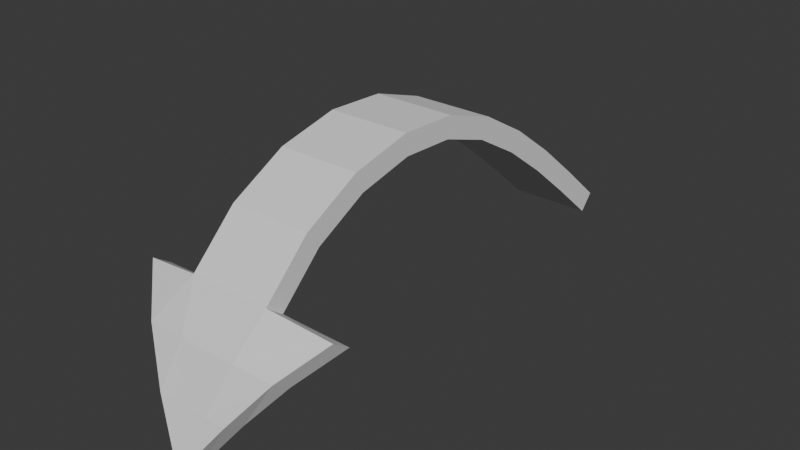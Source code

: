 # Source: rounded_arrow.blend  (saved by Blender 5.0.119; exported with 4.5.12 LTS)
import bpy
from mathutils import Matrix  # noqa: F401  (used for matrix-valued properties, if any)

bpy.ops.wm.read_factory_settings(use_empty=True)
scene = bpy.context.scene
scene.name = 'Scene'

# ---- collections
col_collection = bpy.data.collections.new('Collection'); scene.collection.children.link(col_collection)

# ---- world
world_world = bpy.data.worlds.new('World'); scene.world = world_world
world_world.use_nodes = True; world_world.node_tree.nodes.clear()
_N = world_world.node_tree.nodes; _L = world_world.node_tree.links
n0 = _N.new('ShaderNodeOutputWorld'); n0.name = 'World Output'; n0.location = (200, 100)
n1 = _N.new('ShaderNodeBackground'); n1.name = 'Background'; n1.location = (-200, 100)
n1.inputs[0].default_value = (0.05088, 0.05088, 0.05088, 1.0)
_L.new(n1.outputs[0], n0.inputs[0])
n0.is_active_output = True
world_world.color = (0.05088, 0.05088, 0.05088)
world_world.sun_shadow_jitter_overblur = 0.0

# ---- meshes
me_plane = bpy.data.meshes.new('Plane')
me_plane.from_pydata([(0.05738, 0.009855, 0.01137), (-0.05738, 0.009855, 0.01137), (0.05738, -0.658, 0.1213), (-0.05738, -0.658, 0.1213), (0.1431, -0.6475, 0.1073), (-0.1431, -0.6475, 0.1073), (0.006857, -0.7482, -0.06125), (-0.006856, -0.7482, -0.06125), (0.05738, -0.593, 0.1844), (0.05738, -0.513, 0.2273), (0.05738, -0.4268, 0.2469), (0.05738, -0.3429, 0.2434), (0.05738, -0.2647, 0.2177), (0.05738, -0.1921, 0.1754), (0.05738, -0.1239, 0.125), (0.05738, -0.05702, 0.06934), (-0.05738, -0.05702, 0.06934), (-0.05738, -0.1239, 0.125), (-0.05738, -0.1921, 0.1754), (-0.05738, -0.2647, 0.2177), (-0.05738, -0.3429, 0.2434), (-0.05738, -0.4268, 0.2469), (-0.05738, -0.513, 0.2273), (-0.05738, -0.593, 0.1844), (0.04054, -0.696, 0.06259), (0.0237, -0.724, 1.32e-05), (-0.04054, -0.696, 0.06259), (-0.0237, -0.724, 1.32e-05), (-0.09767, -0.6926, 0.05987), (-0.05226, -0.7242, 0.0008895), (0.05226, -0.7242, 0.0008895), (0.09767, -0.6926, 0.05987), (0.05738, -0.009855, -0.01137), (-0.05738, -0.009855, -0.01137), (0.0573, -0.6343, 0.1028), (-0.0573, -0.6343, 0.1028), (0.1429, -0.6226, 0.09044), (-0.1429, -0.6226, 0.09044), (0.006859, -0.7202, -0.07231), (-0.006859, -0.7202, -0.07231), (0.05738, -0.5753, 0.1602), (0.05738, -0.5024, 0.1991), (0.05738, -0.4241, 0.2169), (0.05738, -0.3482, 0.2138), (0.05738, -0.2771, 0.1903), (0.05738, -0.2086, 0.1503), (0.05738, -0.1425, 0.1013), (0.05738, -0.07649, 0.0464), (-0.05738, -0.07649, 0.0464), (-0.05738, -0.1425, 0.1013), (-0.05738, -0.2086, 0.1503), (-0.05738, -0.2771, 0.1903), (-0.05738, -0.3482, 0.2138), (-0.05738, -0.4241, 0.2169), (-0.05738, -0.5024, 0.1991), (-0.05738, -0.5753, 0.1602), (0.04051, -0.6697, 0.04801), (0.0237, -0.6963, -0.01175), (-0.04051, -0.6697, 0.04801), (-0.0237, -0.6963, -0.01175), (-0.09752, -0.6675, 0.04333), (-0.05222, -0.6969, -0.0117), (0.05222, -0.6969, -0.0117), (0.09752, -0.6675, 0.04333)], [], [(8, 23, 3, 2), (27, 29, 7), (30, 25, 6), (25, 27, 7, 6), (0, 1, 16, 15), (15, 16, 17, 14), (14, 17, 18, 13), (13, 18, 19, 12), (12, 19, 20, 11), (11, 20, 21, 10), (10, 21, 22, 9), (9, 22, 23, 8), (2, 3, 26, 24), (24, 26, 27, 25), (31, 24, 25, 30), (26, 28, 29, 27), (3, 5, 28, 26), (4, 2, 24, 31), (40, 34, 35, 55), (59, 39, 61), (62, 38, 57), (57, 38, 39, 59), (32, 47, 48, 33), (47, 46, 49, 48), (46, 45, 50, 49), (45, 44, 51, 50), (44, 43, 52, 51), (43, 42, 53, 52), (42, 41, 54, 53), (41, 40, 55, 54), (34, 56, 58, 35), (56, 57, 59, 58), (63, 62, 57, 56), (58, 59, 61, 60), (35, 58, 60, 37), (36, 63, 56, 34), (0, 15, 47, 32), (1, 0, 32, 33), (3, 23, 55, 35), (2, 4, 36, 34), (5, 3, 35, 37), (6, 7, 39, 38), (4, 31, 63, 36), (7, 29, 61, 39), (8, 2, 34, 40), (9, 8, 40, 41), (10, 9, 41, 42), (11, 10, 42, 43), (12, 11, 43, 44), (13, 12, 44, 45), (14, 13, 45, 46), (15, 14, 46, 47), (16, 1, 33, 48), (17, 16, 48, 49), (18, 17, 49, 50), (19, 18, 50, 51), (20, 19, 51, 52), (21, 20, 52, 53), (22, 21, 53, 54), (23, 22, 54, 55), (28, 5, 37, 60), (29, 28, 60, 61), (30, 6, 38, 62), (31, 30, 62, 63)])
_uv = me_plane.uv_layers.new(name='UVMap')
_uv.uv.foreach_set('vector', [0.0, 0.8889, 1.0, 0.8889, 1.0, 1.0, 0.0, 1.0, 0.9002, 1.0, 1.0, 1.0, 1.0, 1.0, 0.0, 1.0, 0.09982, 1.0, 0.0, 1.0, 0.09982, 1.0, 0.9002, 1.0, 1.0, 1.0, 0.0, 1.0, 0.0, 0.0, 1.0, 0.0, 1.0, 0.1111, 0.0, 0.1111, 0.0, 0.1111, 1.0, 0.1111, 1.0, 0.2222, 0.0, 0.2222, 0.0, 0.2222, 1.0, 0.2222, 1.0, 0.3333, 0.0, 0.3333, 0.0, 0.3333, 1.0, 0.3333, 1.0, 0.4444, 0.0, 0.4444, 0.0, 0.4444, 1.0, 0.4444, 1.0, 0.5556, 0.0, 0.5556, 0.0, 0.5556, 1.0, 0.5556, 1.0, 0.6667, 0.0, 0.6667, 0.0, 0.6667, 1.0, 0.6667, 1.0, 0.7778, 0.0, 0.7778, 0.0, 0.7778, 1.0, 0.7778, 1.0, 0.8889, 0.0, 0.8889, 0.2995, 1.0, 0.7005, 1.0, 0.8004, 1.0, 0.1996, 1.0, 0.1996, 1.0, 0.8004, 1.0, 0.9002, 1.0, 0.09982, 1.0, 0.0, 1.0, 0.1996, 1.0, 0.09982, 1.0, 0.0, 1.0, 0.8004, 1.0, 1.0, 1.0, 1.0, 1.0, 0.9002, 1.0, 0.7005, 1.0, 1.0, 1.0, 1.0, 1.0, 0.8004, 1.0, 0.0, 1.0, 0.2995, 1.0, 0.1996, 1.0, 0.0, 1.0, 0.0, 0.8889, 0.0, 1.0, 1.0, 1.0, 1.0, 0.8889, 0.9002, 1.0, 1.0, 1.0, 1.0, 1.0, 0.0, 1.0, 0.0, 1.0, 0.09982, 1.0, 0.09982, 1.0, 0.0, 1.0, 1.0, 1.0, 0.9002, 1.0, 0.0, 0.0, 0.0, 0.1111, 1.0, 0.1111, 1.0, 0.0, 0.0, 0.1111, 0.0, 0.2222, 1.0, 0.2222, 1.0, 0.1111, 0.0, 0.2222, 0.0, 0.3333, 1.0, 0.3333, 1.0, 0.2222, 0.0, 0.3333, 0.0, 0.4444, 1.0, 0.4444, 1.0, 0.3333, 0.0, 0.4444, 0.0, 0.5556, 1.0, 0.5556, 1.0, 0.4444, 0.0, 0.5556, 0.0, 0.6667, 1.0, 0.6667, 1.0, 0.5556, 0.0, 0.6667, 0.0, 0.7778, 1.0, 0.7778, 1.0, 0.6667, 0.0, 0.7778, 0.0, 0.8889, 1.0, 0.8889, 1.0, 0.7778, 0.2995, 1.0, 0.1996, 1.0, 0.8004, 1.0, 0.7005, 1.0, 0.1996, 1.0, 0.09982, 1.0, 0.9002, 1.0, 0.8004, 1.0, 0.0, 1.0, 0.0, 1.0, 0.09982, 1.0, 0.1996, 1.0, 0.8004, 1.0, 0.9002, 1.0, 1.0, 1.0, 1.0, 1.0, 0.7005, 1.0, 0.8004, 1.0, 1.0, 1.0, 1.0, 1.0, 0.0, 1.0, 0.0, 1.0, 0.1996, 1.0, 0.2995, 1.0, 0.0, 0.0, 0.0, 0.1111, 0.0, 0.1111, 0.0, 0.0, 1.0, 0.0, 0.0, 0.0, 0.0, 0.0, 1.0, 0.0, 1.0, 1.0, 1.0, 0.8889, 1.0, 0.8889, 1.0, 1.0, 0.2995, 1.0, 0.0, 1.0, 0.0, 1.0, 0.2995, 1.0, 1.0, 1.0, 0.7005, 1.0, 0.7005, 1.0, 1.0, 1.0, 0.0, 1.0, 1.0, 1.0, 1.0, 1.0, 0.0, 1.0, 0.0, 1.0, 0.0, 1.0, 0.0, 1.0, 0.0, 1.0, 1.0, 1.0, 1.0, 1.0, 1.0, 1.0, 1.0, 1.0, 0.0, 0.8889, 0.0, 1.0, 0.0, 1.0, 0.0, 0.8889, 0.0, 0.7778, 0.0, 0.8889, 0.0, 0.8889, 0.0, 0.7778, 0.0, 0.6667, 0.0, 0.7778, 0.0, 0.7778, 0.0, 0.6667, 0.0, 0.5556, 0.0, 0.6667, 0.0, 0.6667, 0.0, 0.5556, 0.0, 0.4444, 0.0, 0.5556, 0.0, 0.5556, 0.0, 0.4444, 0.0, 0.3333, 0.0, 0.4444, 0.0, 0.4444, 0.0, 0.3333, 0.0, 0.2222, 0.0, 0.3333, 0.0, 0.3333, 0.0, 0.2222, 0.0, 0.1111, 0.0, 0.2222, 0.0, 0.2222, 0.0, 0.1111, 1.0, 0.1111, 1.0, 0.0, 1.0, 0.0, 1.0, 0.1111, 1.0, 0.2222, 1.0, 0.1111, 1.0, 0.1111, 1.0, 0.2222, 1.0, 0.3333, 1.0, 0.2222, 1.0, 0.2222, 1.0, 0.3333, 1.0, 0.4444, 1.0, 0.3333, 1.0, 0.3333, 1.0, 0.4444, 1.0, 0.5556, 1.0, 0.4444, 1.0, 0.4444, 1.0, 0.5556, 1.0, 0.6667, 1.0, 0.5556, 1.0, 0.5556, 1.0, 0.6667, 1.0, 0.7778, 1.0, 0.6667, 1.0, 0.6667, 1.0, 0.7778, 1.0, 0.8889, 1.0, 0.7778, 1.0, 0.7778, 1.0, 0.8889, 1.0, 1.0, 1.0, 1.0, 1.0, 1.0, 1.0, 1.0, 1.0, 1.0, 1.0, 1.0, 1.0, 1.0, 1.0, 1.0, 0.0, 1.0, 0.0, 1.0, 0.0, 1.0, 0.0, 1.0, 0.0, 1.0, 0.0, 1.0, 0.0, 1.0, 0.0, 1.0])
me_plane.update()

# ---- objects
ob_plane = bpy.data.objects.new('Plane', me_plane)

# ---- transforms, parenting, visibility, modifiers, constraints
ob_plane.location = (0.0, 0.0, 0.0)

# ---- collection membership
col_collection.objects.link(ob_plane)

# ---- scene / render settings (as saved in the file)
scene.frame_start = 1; scene.frame_end = 250; scene.frame_set(1)
scene.render.engine = 'BLENDER_EEVEE_NEXT'
scene.render.bake_bias = 0.0
scene.render.bake_samples = 0
scene.cycles.sampling_pattern = 'TABULATED_SOBOL'
scene.eevee.use_volume_custom_range = False
bpy.context.view_layer.update()

# ---- added for rendering (the .blend has no active camera and no usable light): camera, sun
cam_auto = bpy.data.cameras.new('AutoCamera')
cam_auto.lens = 50.0
cam_auto.sensor_width = 36.0
cam_auto.clip_end = 1000.0
ob_auto_camera = bpy.data.objects.new('AutoCamera', cam_auto)
scene.collection.objects.link(ob_auto_camera)
ob_auto_camera.location = (0.805703, -1.33599, 0.73184)
ob_auto_camera.rotation_euler = (1.09748, -7.21219e-08, 0.694738)
scene.camera = ob_auto_camera
light_auto_sun = bpy.data.lights.new('AutoSun', 'SUN')
light_auto_sun.energy = 3.0
light_auto_sun.angle = 0.0523599
ob_auto_sun = bpy.data.objects.new('AutoSun', light_auto_sun)
scene.collection.objects.link(ob_auto_sun)
ob_auto_sun.rotation_euler = (0.872665, 0.174533, 0.523599)
bpy.context.view_layer.update()
